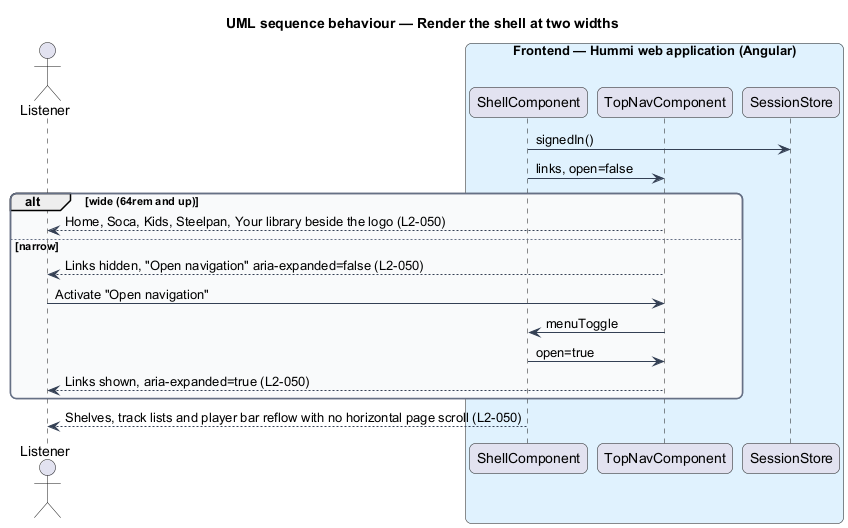

The diagram above was rendered by PlantUML. Its source (embedded in the PNG):
@startuml
title UML sequence behaviour — Render the shell at two widths
skinparam backgroundColor #FFFFFF
skinparam shadowing false
skinparam roundcorner 12
skinparam defaultFontName Arial
skinparam ArrowColor #344054
skinparam rectangle {
  BorderColor #344054
  FontColor #101828
}
skinparam package {
  BorderColor #667085
  FontColor #101828
  BackgroundColor #F9FAFB
}
actor "Listener" as u
box "Frontend — Hummi web application (Angular)" #E0F2FE
  participant "ShellComponent" as shell
  participant "TopNavComponent" as nav
  participant "SessionStore" as session
end box
shell -> session : signedIn()
shell -> nav : links, open=false
alt wide (64rem and up)
  nav --> u : Home, Soca, Kids, Steelpan, Your library beside the logo (L2-050)
else narrow
  nav --> u : Links hidden, "Open navigation" aria-expanded=false (L2-050)
  u -> nav : Activate "Open navigation"
  nav -> shell : menuToggle
  shell -> nav : open=true
  nav --> u : Links shown, aria-expanded=true (L2-050)
end
shell --> u : Shelves, track lists and player bar reflow with no horizontal page scroll (L2-050)
@enduml